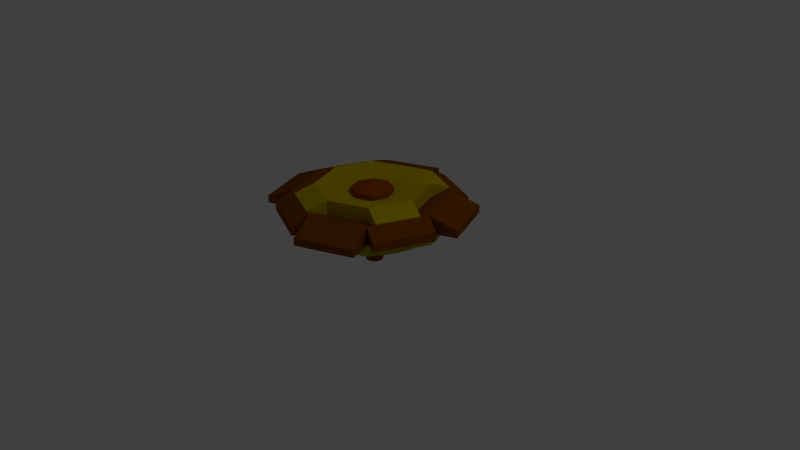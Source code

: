 # Source: Dipati.blend  (saved by Blender 2.70.0; exported with 4.5.12 LTS)
import bpy
from mathutils import Matrix  # noqa: F401  (used for matrix-valued properties, if any)

bpy.ops.wm.read_factory_settings(use_empty=True)
scene = bpy.context.scene
scene.name = 'Scene'

# ---- collections
col_collection_1 = bpy.data.collections.new('Collection 1'); scene.collection.children.link(col_collection_1)

# ---- materials (node trees are filled in below, after node groups)
mat_chip8 = bpy.data.materials.new('Chip8')
mat_chip8.alpha_threshold = 0.0
mat_chip8.use_transparent_shadow = False
mat_chip8.diffuse_color = (0.3343, 0.07214, 0.0, 1.0)
mat_chip8.roughness = 0.5
mat_chip8.line_color = (0.0, 0.0, 0.0, 1.0)
mat_top7 = bpy.data.materials.new('Top7')
mat_top7.alpha_threshold = 0.0
mat_top7.use_transparent_shadow = False
mat_top7.diffuse_color = (0.5815, 0.4513, 0.0, 1.0)
mat_top7.roughness = 0.5
mat_top7.line_color = (0.0, 0.0, 0.0, 1.0)
mat_ring8 = bpy.data.materials.new('Ring8')
mat_ring8.alpha_threshold = 0.0
mat_ring8.use_transparent_shadow = False
mat_ring8.diffuse_color = (0.2396, 0.0664, 0.0, 1.0)
mat_ring8.roughness = 0.5
mat_ring8.line_color = (0.0, 0.0, 0.0, 1.0)
mat_base7 = bpy.data.materials.new('Base7')
mat_base7.alpha_threshold = 0.0
mat_base7.use_transparent_shadow = False
mat_base7.diffuse_color = (0.42, 0.4067, 0.0, 1.0)
mat_base7.roughness = 0.5
mat_base7.line_color = (0.0, 0.0, 0.0, 1.0)
mat_point8 = bpy.data.materials.new('Point8')
mat_point8.alpha_threshold = 0.0
mat_point8.use_transparent_shadow = False
mat_point8.diffuse_color = (0.214, 0.0633, 0.0, 1.0)
mat_point8.roughness = 0.5
mat_point8.line_color = (0.0, 0.0, 0.0, 1.0)

# ---- material node trees

# ---- world
world_world = bpy.data.worlds.new('World'); scene.world = world_world
world_world.color = (0.05088, 0.05088, 0.05088)
world_world.use_sun_shadow = False
world_world.sun_shadow_jitter_overblur = 0.0
world_world.cycles.sampling_method = 'MANUAL'
world_world.cycles.sample_map_resolution = 256

# ---- cameras
cam_camera = bpy.data.cameras.new('Camera')
cam_camera.clip_end = 100.0
cam_camera.lens = 35.0
cam_camera.sensor_width = 32.0
cam_camera.sensor_height = 18.0
cam_camera.ortho_scale = 7.314
cam_camera.dof.focus_distance = 0.0
cam_camera.dof.aperture_fstop = 128.0

# ---- lights
light_lamp = bpy.data.lights.new('Lamp', 'POINT')
light_lamp.transmission_factor = 0.0
light_lamp.cutoff_distance = 30.0
light_lamp.energy = 100.0
light_lamp.shadow_buffer_clip_start = 1.001
light_lamp.shadow_soft_size = 0.1
light_lamp.shadow_maximum_resolution = 0.006
light_lamp.use_absolute_resolution = True
light_lamp.cycles.use_multiple_importance_sampling = False

# ---- meshes
me_cylinder = bpy.data.meshes.new('Cylinder')
me_cylinder.from_pydata([(-0.1126, 1.169, -4.732), (-0.1126, 1.432, -3.257), (0.06082, 1.152, -4.732), (0.112, 1.41, -3.257), (0.2275, 1.102, -4.732), (0.328, 1.344, -3.257), (0.3812, 1.02, -4.732), (0.527, 1.238, -3.257), (0.5159, 0.9091, -4.732), (0.7015, 1.095, -3.257), (0.6264, 0.7744, -4.732), (0.8447, 0.9202, -3.257), (0.7085, 0.6207, -4.732), (0.9511, 0.7212, -3.257), (0.7591, 0.454, -4.732), (1.017, 0.5052, -3.257), (0.7762, 0.2806, -4.732), (1.039, 0.2806, -3.257), (0.7591, 0.1072, -4.732), (1.017, 0.05603, -3.257), (0.7085, -0.05948, -4.732), (0.9511, -0.1599, -3.257), (0.6264, -0.2131, -4.732), (0.8447, -0.359, -3.257), (0.5159, -0.3478, -4.732), (0.7015, -0.5334, -3.257), (0.3812, -0.4583, -4.732), (0.527, -0.6766, -3.257), (0.2275, -0.5405, -4.732), (0.328, -0.783, -3.257), (0.06082, -0.591, -4.732), (0.112, -0.8485, -3.257), (-0.1126, -0.6081, -4.732), (-0.1126, -0.8706, -3.257), (-0.2859, -0.591, -4.732), (-0.3372, -0.8485, -3.257), (-0.4527, -0.5405, -4.732), (-0.5531, -0.783, -3.257), (-0.6063, -0.4583, -4.732), (-0.7522, -0.6766, -3.257), (-0.741, -0.3478, -4.732), (-0.9266, -0.5334, -3.257), (-0.8515, -0.2131, -4.732), (-1.07, -0.359, -3.257), (-0.9336, -0.05948, -4.732), (-1.176, -0.1599, -3.257), (-0.9842, 0.1072, -4.732), (-1.242, 0.05603, -3.257), (-1.001, 0.2806, -4.732), (-1.264, 0.2806, -3.257), (-0.9842, 0.454, -4.732), (-1.242, 0.5052, -3.257), (-0.9336, 0.6207, -4.732), (-1.176, 0.7212, -3.257), (-0.8515, 0.7744, -4.732), (-1.07, 0.9202, -3.257), (-0.741, 0.9091, -4.732), (-0.9266, 1.095, -3.257), (-0.6063, 1.02, -4.732), (-0.7522, 1.238, -3.257), (-0.4527, 1.102, -4.732), (-0.5531, 1.344, -3.257), (-0.2859, 1.152, -4.732), (-0.3372, 1.41, -3.257), (-0.1279, 2.213, -3.272), (-0.1279, 2.213, -2.217), (0.2512, 2.176, -3.272), (0.2512, 2.176, -2.217), (0.6158, 2.065, -3.272), (0.6158, 2.065, -2.217), (0.9517, 1.886, -3.272), (0.9517, 1.886, -2.217), (1.246, 1.644, -3.272), (1.246, 1.644, -2.217), (1.488, 1.35, -3.272), (1.488, 1.35, -2.217), (1.667, 1.014, -3.272), (1.667, 1.014, -2.217), (1.778, 0.6491, -3.272), (1.778, 0.6491, -2.217), (1.815, 0.27, -3.272), (1.815, 0.27, -2.217), (1.778, -0.1091, -3.272), (1.778, -0.1091, -2.217), (1.667, -0.4737, -3.272), (1.667, -0.4737, -2.217), (1.488, -0.8097, -3.272), (1.488, -0.8097, -2.217), (1.246, -1.104, -3.272), (1.246, -1.104, -2.217), (0.9517, -1.346, -3.272), (0.9517, -1.346, -2.217), (0.6158, -1.525, -3.272), (0.6158, -1.525, -2.217), (0.2512, -1.636, -3.272), (0.2512, -1.636, -2.217), (-0.1279, -1.673, -3.272), (-0.1279, -1.673, -2.217), (-0.507, -1.636, -3.272), (-0.507, -1.636, -2.217), (-0.8716, -1.525, -3.272), (-0.8716, -1.525, -2.217), (-1.208, -1.346, -3.272), (-1.208, -1.346, -2.217), (-1.502, -1.104, -3.272), (-1.502, -1.104, -2.217), (-1.744, -0.8097, -3.272), (-1.744, -0.8097, -2.217), (-1.923, -0.4737, -3.272), (-1.923, -0.4737, -2.217), (-2.034, -0.1091, -3.272), (-2.034, -0.1091, -2.217), (-2.071, 0.27, -3.272), (-2.071, 0.27, -2.217), (-2.034, 0.6491, -3.272), (-2.034, 0.6491, -2.217), (-1.923, 1.014, -3.272), (-1.923, 1.014, -2.217), (-1.744, 1.35, -3.272), (-1.744, 1.35, -2.217), (-1.502, 1.644, -3.272), (-1.502, 1.644, -2.217), (-1.208, 1.886, -3.272), (-1.208, 1.886, -2.217), (-0.8716, 2.065, -3.272), (-0.8716, 2.065, -2.217), (-0.507, 2.176, -3.272), (-0.507, 2.176, -2.217), (-0.1212, 3.92, -2.218), (-0.1212, 5.248, -0.9342), (0.5905, 3.85, -2.218), (0.8495, 5.152, -0.9342), (1.275, 3.642, -2.218), (1.783, 4.869, -0.9342), (1.906, 3.305, -2.218), (2.643, 4.409, -0.9342), (2.458, 2.852, -2.218), (3.397, 3.79, -0.9342), (2.912, 2.299, -2.218), (4.016, 3.036, -0.9342), (3.249, 1.668, -2.218), (4.476, 2.176, -0.9342), (3.457, 0.9836, -2.218), (4.759, 1.243, -0.9342), (3.527, 0.2719, -2.218), (4.855, 0.2719, -0.9342), (3.457, -0.4399, -2.218), (4.759, -0.6989, -0.9342), (3.249, -1.124, -2.218), (4.476, -1.632, -0.9342), (2.912, -1.755, -2.218), (4.016, -2.493, -0.9342), (2.458, -2.308, -2.218), (3.397, -3.247, -0.9342), (1.906, -2.762, -2.218), (2.643, -3.865, -0.9342), (1.275, -3.099, -2.218), (1.783, -4.325, -0.9342), (0.5905, -3.306, -2.218), (0.8495, -4.608, -0.9342), (-0.1212, -3.376, -2.218), (-0.1212, -4.704, -0.9342), (-0.833, -3.306, -2.218), (-1.092, -4.608, -0.9342), (-1.517, -3.099, -2.218), (-2.025, -4.325, -0.9342), (-2.148, -2.762, -2.218), (-2.886, -3.865, -0.9342), (-2.701, -2.308, -2.218), (-3.64, -3.247, -0.9342), (-3.155, -1.755, -2.218), (-4.259, -2.493, -0.9342), (-3.492, -1.124, -2.218), (-4.718, -1.632, -0.9342), (-3.699, -0.4399, -2.218), (-5.002, -0.6989, -0.9342), (-3.769, 0.2719, -2.218), (-5.097, 0.2719, -0.9342), (-3.699, 0.9836, -2.218), (-5.002, 1.243, -0.9342), (-3.492, 1.668, -2.218), (-4.718, 2.176, -0.9342), (-3.155, 2.299, -2.218), (-4.259, 3.036, -0.9342), (-2.701, 2.852, -2.218), (-3.64, 3.79, -0.9342), (-2.148, 3.305, -2.218), (-2.886, 4.409, -0.9342), (-1.517, 3.642, -2.218), (-2.025, 4.869, -0.9342), (-0.833, 3.85, -2.218), (-1.092, 5.152, -0.9342), (-0.1396, 6.924, -0.916), (-0.1396, 6.924, -0.01556), (1.164, 6.795, -0.916), (1.164, 6.795, -0.01556), (2.418, 6.415, -0.916), (2.418, 6.415, -0.01556), (3.574, 5.797, -0.916), (3.574, 5.797, -0.01556), (4.587, 4.966, -0.916), (4.587, 4.966, -0.01556), (5.418, 3.953, -0.916), (5.418, 3.953, -0.01556), (6.036, 2.797, -0.916), (6.036, 2.797, -0.01556), (6.417, 1.543, -0.916), (6.417, 1.543, -0.01556), (6.545, 0.2391, -0.916), (6.545, 0.2391, -0.01556), (6.417, -1.065, -0.916), (6.417, -1.065, -0.01556), (6.036, -2.319, -0.916), (6.036, -2.319, -0.01556), (5.418, -3.475, -0.916), (5.418, -3.475, -0.01556), (4.587, -4.488, -0.916), (4.587, -4.488, -0.01556), (3.574, -5.319, -0.916), (3.574, -5.319, -0.01556), (2.418, -5.937, -0.916), (2.418, -5.937, -0.01556), (1.164, -6.317, -0.916), (1.164, -6.317, -0.01556), (-0.1396, -6.446, -0.916), (-0.1396, -6.446, -0.01556), (-1.444, -6.317, -0.916), (-1.444, -6.317, -0.01556), (-2.698, -5.937, -0.916), (-2.698, -5.937, -0.01556), (-3.853, -5.319, -0.916), (-3.853, -5.319, -0.01556), (-4.866, -4.488, -0.916), (-4.866, -4.488, -0.01556), (-5.698, -3.475, -0.916), (-5.698, -3.475, -0.01556), (-6.315, -2.319, -0.916), (-6.315, -2.319, -0.01556), (-6.696, -1.065, -0.916), (-6.696, -1.065, -0.01556), (-6.824, 0.2391, -0.916), (-6.824, 0.2391, -0.01556), (-6.696, 1.543, -0.916), (-6.696, 1.543, -0.01556), (-6.315, 2.797, -0.916), (-6.315, 2.797, -0.01556), (-5.698, 3.953, -0.916), (-5.698, 3.953, -0.01556), (-4.866, 4.966, -0.916), (-4.866, 4.966, -0.01556), (-3.853, 5.797, -0.916), (-3.853, 5.797, -0.01556), (-2.698, 6.415, -0.916), (-2.698, 6.415, -0.01556), (-1.444, 6.795, -0.916), (-1.444, 6.795, -0.01556), (-0.03766, 0.1303, 2.642), (5.624, 5.761, 2.586), (5.592, -5.531, 2.558), (-5.667, 5.792, 2.726), (-0.0437, 0.08223, -0.008897), (-0.0437, 0.08223, 1.11), (-0.0437, 8.501, -0.008897), (-0.0437, 8.501, 1.11), (5.91, 6.035, -0.008897), (5.91, 6.035, 1.11), (8.375, 0.08223, -0.008897), (8.375, 0.08223, 1.11), (5.91, -5.871, -0.008897), (5.91, -5.871, 1.11), (-0.0437, -8.337, -0.008897), (-0.0437, -8.337, 1.11), (-5.997, -5.871, -0.008897), (-5.997, -5.871, 1.11), (-8.463, 0.08223, -0.008897), (-8.463, 0.08223, 1.11), (-5.997, 6.035, -0.008897), (-5.997, 6.035, 1.11), (-0.0162, 0.09033, 1.06), (-0.0162, 0.09033, 0.09692), (-0.0162, 8.078, 1.06), (-0.0162, 8.078, 2.882), (5.632, 5.738, 1.06), (5.632, 5.738, 2.882), (7.971, 0.09033, 1.06), (7.971, 0.09033, 2.882), (5.632, -5.558, 1.06), (5.632, -5.558, 2.882), (-0.0162, -7.897, 1.06), (-0.0162, -7.897, 2.882), (-5.664, -5.558, 1.06), (-5.664, -5.558, 2.882), (-8.004, 0.09033, 1.06), (-8.004, 0.09033, 2.882), (-5.664, 5.738, 1.06), (-5.664, 5.738, 2.882), (8.254, 6.825, 1.06), (8.254, 6.825, 1.855), (10.59, 1.177, 1.855), (10.59, 1.177, 1.06), (6.718, -8.18, 1.06), (6.718, -8.18, 1.855), (1.07, -10.52, 1.855), (1.07, -10.52, 1.06), (-8.287, -6.644, 1.06), (-8.287, -6.644, 1.855), (-10.63, -0.996, 1.855), (-10.63, -0.996, 1.06), (-6.751, 8.361, 1.06), (-6.751, 8.361, 1.855), (-1.102, 10.7, 1.855), (-1.102, 10.7, 1.06), (-0.02101, 0.1242, 2.077), (-0.02101, 0.1242, 2.183), (-4.079, 4.183, 2.077), (-4.079, 4.183, 3.676), (-0.02101, 5.864, 2.077), (-0.02101, 5.864, 3.676), (4.037, 4.183, 2.077), (4.037, 4.183, 3.676), (5.718, 0.1242, 2.077), (5.718, 0.1242, 3.676), (4.037, -3.934, 2.077), (4.037, -3.934, 3.676), (-0.02101, -5.615, 2.077), (-0.02101, -5.615, 3.676), (-4.079, -3.934, 2.077), (-4.079, -3.934, 3.676), (-5.761, 0.1242, 2.077), (-5.761, 0.1242, 3.676), (0.7596, 7.748, 2.077), (0.7596, 7.748, 2.957), (4.818, 6.067, 2.957), (4.818, 6.067, 2.077), (7.603, -0.6564, 2.077), (7.603, -0.6564, 2.957), (5.922, -4.715, 2.957), (5.922, -4.715, 2.077), (-0.8016, -7.5, 2.077), (-0.8016, -7.5, 2.957), (-4.86, -5.819, 2.957), (-4.86, -5.819, 2.077), (-7.645, 0.9048, 2.077), (-7.645, 0.9048, 2.957), (-5.964, 4.963, 2.957), (-5.964, 4.963, 2.077), (0.004449, 0.1103, 2.778), (0.004449, 0.1103, 4.024), (0.004449, 2.256, 2.778), (0.004449, 2.256, 3.316), (1.522, 1.628, 2.778), (1.522, 1.628, 3.316), (2.151, 0.1103, 2.778), (2.151, 0.1103, 3.316), (1.522, -1.407, 2.778), (1.522, -1.407, 3.316), (0.004449, -2.036, 2.778), (0.004449, -2.036, 3.316), (-1.513, -1.407, 2.778), (-1.513, -1.407, 3.316), (-2.142, 0.1103, 2.778), (-2.142, 0.1103, 3.316), (-1.513, 1.628, 2.778), (-1.513, 1.628, 3.316), (0.6447, 9.673, 1.06), (0.6447, 9.673, 1.958), (6.293, 7.334, 1.958), (6.293, 7.334, 1.06), (9.567, -0.5705, 1.06), (9.567, -0.5705, 1.958), (7.227, -6.219, 1.958), (7.227, -6.219, 1.06), (-0.6771, -9.493, 1.06), (-0.6771, -9.493, 1.958), (-6.325, -7.153, 1.958), (-6.325, -7.153, 1.06), (-9.599, 0.7512, 1.06), (-9.599, 0.7512, 1.958), (-7.26, 6.399, 1.958), (-7.26, 6.399, 1.06)], [], [(0, 1, 3, 2), (2, 3, 5, 4), (4, 5, 7, 6), (6, 7, 9, 8), (8, 9, 11, 10), (10, 11, 13, 12), (12, 13, 15, 14), (14, 15, 17, 16), (16, 17, 19, 18), (18, 19, 21, 20), (20, 21, 23, 22), (22, 23, 25, 24), (24, 25, 27, 26), (26, 27, 29, 28), (28, 29, 31, 30), (30, 31, 33, 32), (32, 33, 35, 34), (34, 35, 37, 36), (36, 37, 39, 38), (38, 39, 41, 40), (40, 41, 43, 42), (42, 43, 45, 44), (44, 45, 47, 46), (46, 47, 49, 48), (48, 49, 51, 50), (50, 51, 53, 52), (52, 53, 55, 54), (54, 55, 57, 56), (56, 57, 59, 58), (58, 59, 61, 60), (3, 1, 63, 61, 59, 57, 55, 53, 51, 49, 47, 45, 43, 41, 39, 37, 35, 33, 31, 29, 27, 25, 23, 21, 19, 17, 15, 13, 11, 9, 7, 5), (62, 63, 1, 0), (60, 61, 63, 62), (0, 2, 4, 6, 8, 10, 12, 14, 16, 18, 20, 22, 24, 26, 28, 30, 32, 34, 36, 38, 40, 42, 44, 46, 48, 50, 52, 54, 56, 58, 60, 62), (64, 65, 67, 66), (66, 67, 69, 68), (68, 69, 71, 70), (70, 71, 73, 72), (72, 73, 75, 74), (74, 75, 77, 76), (76, 77, 79, 78), (78, 79, 81, 80), (80, 81, 83, 82), (82, 83, 85, 84), (84, 85, 87, 86), (86, 87, 89, 88), (88, 89, 91, 90), (90, 91, 93, 92), (92, 93, 95, 94), (94, 95, 97, 96), (96, 97, 99, 98), (98, 99, 101, 100), (100, 101, 103, 102), (102, 103, 105, 104), (104, 105, 107, 106), (106, 107, 109, 108), (108, 109, 111, 110), (110, 111, 113, 112), (112, 113, 115, 114), (114, 115, 117, 116), (116, 117, 119, 118), (118, 119, 121, 120), (120, 121, 123, 122), (122, 123, 125, 124), (67, 65, 127, 125, 123, 121, 119, 117, 115, 113, 111, 109, 107, 105, 103, 101, 99, 97, 95, 93, 91, 89, 87, 85, 83, 81, 79, 77, 75, 73, 71, 69), (126, 127, 65, 64), (124, 125, 127, 126), (64, 66, 68, 70, 72, 74, 76, 78, 80, 82, 84, 86, 88, 90, 92, 94, 96, 98, 100, 102, 104, 106, 108, 110, 112, 114, 116, 118, 120, 122, 124, 126), (128, 129, 131, 130), (130, 131, 133, 132), (132, 133, 135, 134), (134, 135, 137, 136), (136, 137, 139, 138), (138, 139, 141, 140), (140, 141, 143, 142), (142, 143, 145, 144), (144, 145, 147, 146), (146, 147, 149, 148), (148, 149, 151, 150), (150, 151, 153, 152), (152, 153, 155, 154), (154, 155, 157, 156), (156, 157, 159, 158), (158, 159, 161, 160), (160, 161, 163, 162), (162, 163, 165, 164), (164, 165, 167, 166), (166, 167, 169, 168), (168, 169, 171, 170), (170, 171, 173, 172), (172, 173, 175, 174), (174, 175, 177, 176), (176, 177, 179, 178), (178, 179, 181, 180), (180, 181, 183, 182), (182, 183, 185, 184), (184, 185, 187, 186), (186, 187, 189, 188), (131, 129, 191, 189, 187, 185, 183, 181, 179, 177, 175, 173, 171, 169, 167, 165, 163, 161, 159, 157, 155, 153, 151, 149, 147, 145, 143, 141, 139, 137, 135, 133), (190, 191, 129, 128), (188, 189, 191, 190), (128, 130, 132, 134, 136, 138, 140, 142, 144, 146, 148, 150, 152, 154, 156, 158, 160, 162, 164, 166, 168, 170, 172, 174, 176, 178, 180, 182, 184, 186, 188, 190), (192, 193, 195, 194), (194, 195, 197, 196), (196, 197, 199, 198), (198, 199, 201, 200), (200, 201, 203, 202), (202, 203, 205, 204), (204, 205, 207, 206), (206, 207, 209, 208), (208, 209, 211, 210), (210, 211, 213, 212), (212, 213, 215, 214), (214, 215, 217, 216), (216, 217, 219, 218), (218, 219, 221, 220), (220, 221, 223, 222), (222, 223, 225, 224), (224, 225, 227, 226), (226, 227, 229, 228), (228, 229, 231, 230), (230, 231, 233, 232), (232, 233, 235, 234), (234, 235, 237, 236), (236, 237, 239, 238), (238, 239, 241, 240), (240, 241, 243, 242), (242, 243, 245, 244), (244, 245, 247, 246), (246, 247, 249, 248), (248, 249, 251, 250), (250, 251, 253, 252), (195, 193, 255, 253, 251, 249, 247, 245, 243, 241, 239, 237, 235, 233, 231, 229, 227, 225, 223, 221, 219, 217, 215, 213, 211, 209, 207, 205, 203, 201, 199, 197), (254, 255, 193, 192), (252, 253, 255, 254), (192, 194, 196, 198, 200, 202, 204, 206, 208, 210, 212, 214, 216, 218, 220, 222, 224, 226, 228, 230, 232, 234, 236, 238, 240, 242, 244, 246, 248, 250, 252, 254), (260, 262, 264), (261, 265, 263), (262, 263, 265, 264), (260, 264, 266), (261, 267, 265), (264, 265, 267, 266), (260, 266, 268), (261, 269, 267), (266, 267, 269, 268), (260, 268, 270), (261, 271, 269), (268, 269, 271, 270), (260, 270, 272), (261, 273, 271), (270, 271, 273, 272), (260, 272, 274), (261, 275, 273), (272, 273, 275, 274), (260, 274, 276), (261, 277, 275), (274, 275, 277, 276), (260, 276, 262), (261, 263, 277), (276, 277, 263, 262), (278, 280, 282), (279, 283, 281), (278, 282, 284), (279, 285, 283), (278, 284, 286), (279, 287, 285), (278, 286, 288), (279, 289, 287), (278, 288, 290), (279, 291, 289), (278, 290, 292), (279, 293, 291), (278, 292, 294), (279, 295, 293), (278, 294, 280), (279, 281, 295), (296, 297, 298, 299), (283, 297, 296, 282), (285, 298, 297, 283), (284, 299, 298, 285), (282, 296, 299, 284), (300, 301, 302, 303), (287, 301, 300, 286), (289, 302, 301, 287), (288, 303, 302, 289), (286, 300, 303, 288), (304, 305, 306, 307), (291, 305, 304, 290), (293, 306, 305, 291), (292, 307, 306, 293), (290, 304, 307, 292), (308, 309, 310, 311), (295, 309, 308, 294), (281, 310, 309, 295), (280, 311, 310, 281), (294, 308, 311, 280), (312, 314, 316), (313, 317, 315), (314, 315, 317, 316), (312, 316, 318), (313, 319, 317), (312, 318, 320), (313, 321, 319), (318, 319, 321, 320), (312, 320, 322), (313, 323, 321), (312, 322, 324), (313, 325, 323), (322, 323, 325, 324), (312, 324, 326), (313, 327, 325), (312, 326, 328), (313, 329, 327), (326, 327, 329, 328), (312, 328, 314), (313, 315, 329), (330, 331, 332, 333), (317, 331, 330, 316), (319, 332, 331, 317), (318, 333, 332, 319), (316, 330, 333, 318), (334, 335, 336, 337), (321, 335, 334, 320), (323, 336, 335, 321), (322, 337, 336, 323), (320, 334, 337, 322), (338, 339, 340, 341), (325, 339, 338, 324), (327, 340, 339, 325), (326, 341, 340, 327), (324, 338, 341, 326), (342, 343, 344, 345), (329, 343, 342, 328), (315, 344, 343, 329), (314, 345, 344, 315), (328, 342, 345, 314), (346, 348, 350), (347, 351, 349), (348, 349, 351, 350), (346, 350, 352), (347, 353, 351), (350, 351, 353, 352), (346, 352, 354), (347, 355, 353), (352, 353, 355, 354), (346, 354, 356), (347, 357, 355), (354, 355, 357, 356), (346, 356, 358), (347, 359, 357), (356, 357, 359, 358), (346, 358, 360), (347, 361, 359), (358, 359, 361, 360), (346, 360, 362), (347, 363, 361), (360, 361, 363, 362), (346, 362, 348), (347, 349, 363), (362, 363, 349, 348), (364, 365, 366, 367), (281, 365, 364, 280), (283, 366, 365, 281), (282, 367, 366, 283), (280, 364, 367, 282), (368, 369, 370, 371), (285, 369, 368, 284), (287, 370, 369, 285), (286, 371, 370, 287), (284, 368, 371, 286), (372, 373, 374, 375), (289, 373, 372, 288), (291, 374, 373, 289), (290, 375, 374, 291), (288, 372, 375, 290), (376, 377, 378, 379), (293, 377, 376, 292), (295, 378, 377, 293), (294, 379, 378, 295), (292, 376, 379, 294)])
me_cylinder.polygons.foreach_set('material_index', [4, 4, 4, 4, 4, 4, 4, 4, 4, 4, 4, 4, 4, 4, 4, 4, 4, 4, 4, 4, 4, 4, 4, 4, 4, 4, 4, 4, 4, 4, 4, 4, 4, 4, 3, 3, 3, 3, 3, 3, 3, 3, 3, 3, 3, 3, 3, 3, 3, 3, 3, 3, 3, 3, 3, 3, 3, 3, 3, 3, 3, 3, 3, 3, 3, 3, 3, 3, 3, 3, 3, 3, 3, 3, 3, 3, 3, 3, 3, 3, 3, 3, 3, 3, 3, 3, 3, 3, 3, 3, 3, 3, 3, 3, 3, 3, 3, 3, 3, 3, 3, 3, 3, 3, 3, 3, 3, 3, 3, 3, 3, 3, 3, 3, 3, 3, 3, 3, 3, 3, 3, 3, 3, 3, 3, 3, 3, 3, 3, 3, 3, 3, 3, 3, 3, 3, 3, 3, 3, 3, 3, 3, 3, 3, 3, 3, 3, 3, 3, 3, 3, 3, 3, 3, 3, 3, 3, 3, 3, 3, 2, 2, 2, 2, 2, 2, 2, 2, 2, 2, 2, 2, 2, 2, 2, 2, 2, 2, 2, 2, 2, 2, 2, 2, 2, 2, 2, 2, 2, 2, 2, 2, 2, 2, 2, 2, 1, 1, 1, 1, 1, 1, 1, 1, 1, 1, 1, 1, 1, 1, 1, 1, 1, 1, 1, 1, 1, 1, 1, 1, 1, 1, 1, 1, 1, 1, 1, 1, 1, 1, 1, 1, 1, 1, 1, 1, 0, 0, 0, 0, 0, 0, 0, 0, 0, 0, 0, 0, 0, 0, 0, 0, 0, 0, 0, 0, 0, 0, 0, 0, 2, 2, 2, 2, 2, 2, 2, 2, 2, 2, 2, 2, 2, 2, 2, 2, 2, 2, 2, 2])
me_cylinder.materials.append(mat_chip8)
me_cylinder.materials.append(mat_top7)
me_cylinder.materials.append(mat_ring8)
me_cylinder.materials.append(mat_base7)
me_cylinder.materials.append(mat_point8)
me_cylinder.use_remesh_preserve_volume = False
me_cylinder.use_remesh_preserve_attributes = False
me_cylinder.use_mirror_vertex_groups = False
me_cylinder.update()

# ---- objects
ob_cylinder = bpy.data.objects.new('Cylinder', me_cylinder)
ob_lamp = bpy.data.objects.new('Lamp', light_lamp)
ob_camera = bpy.data.objects.new('Camera', cam_camera)

# ---- transforms, parenting, visibility, modifiers, constraints
ob_cylinder.location = (0.004386, -0.01272, 0.5326)
ob_cylinder.scale = (0.1252, 0.1252, 0.1252)
ob_cylinder.lineart.crease_threshold = 0.0
ob_lamp.location = (4.076, 1.005, 5.904)
ob_lamp.rotation_euler = (0.6503, 0.05522, 1.866)
ob_lamp.lock_rotations_4d = False
ob_lamp.empty_display_type = 'ARROWS'
ob_lamp.color = (0.0, 0.0, 0.0, 0.0)
ob_lamp.lineart.crease_threshold = 0.0
ob_camera.location = (7.481, -6.508, 5.344)
ob_camera.rotation_euler = (1.109, 0.01082, 0.8149)
ob_camera.lock_rotations_4d = False
ob_camera.empty_display_type = 'ARROWS'
ob_camera.color = (0.0, 0.0, 0.0, 0.0)
ob_camera.display_type = 'WIRE'
ob_camera.lineart.crease_threshold = 0.0

# ---- collection membership
col_collection_1.objects.link(ob_cylinder)
col_collection_1.objects.link(ob_lamp)
col_collection_1.objects.link(ob_camera)

# ---- scene / render settings (as saved in the file)
scene.camera = ob_camera
scene.frame_start = 1; scene.frame_end = 250; scene.frame_set(1)
scene.render.engine = 'BLENDER_EEVEE_NEXT'
scene.render.resolution_percentage = 50
scene.render.dither_intensity = 0.0
scene.cycles.use_denoising = False
scene.cycles.samples = 10
scene.cycles.sampling_pattern = 'TABULATED_SOBOL'
scene.cycles.light_sampling_threshold = 0.0
scene.cycles.use_adaptive_sampling = False
scene.cycles.use_light_tree = False
scene.cycles.blur_glossy = 0.0
scene.cycles.volume_bounces = 1
scene.cycles.pixel_filter_type = 'GAUSSIAN'
scene.cycles.sample_clamp_indirect = 0.0
scene.view_settings.view_transform = 'Standard'
bpy.context.view_layer.update()
